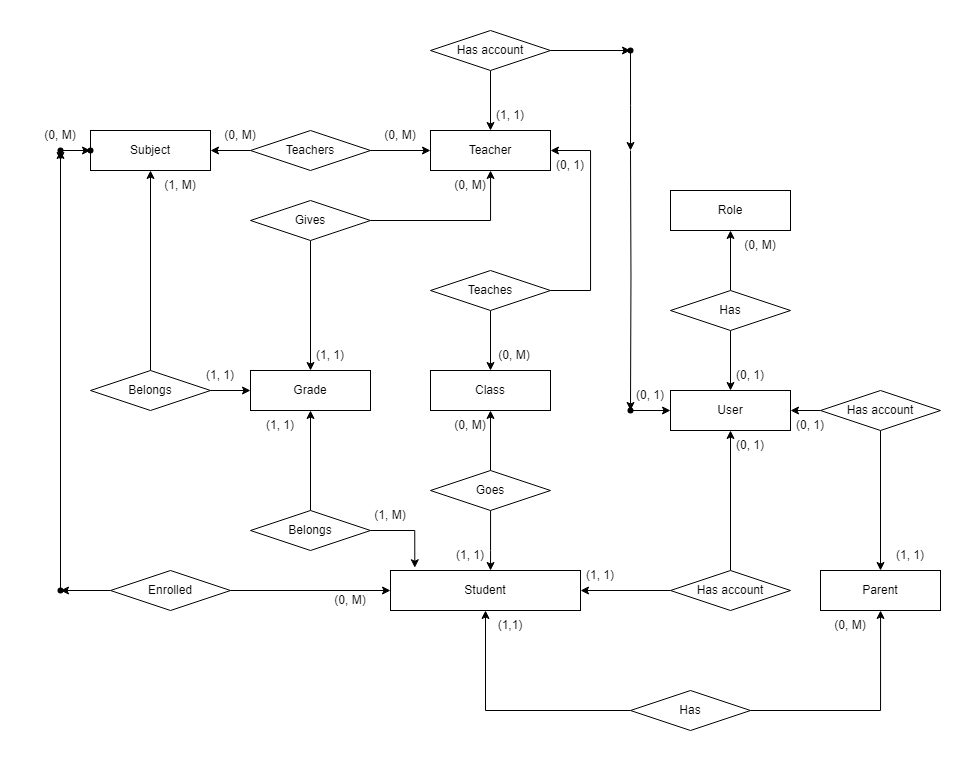

The diagram above was exported from draw.io. Its source (the exported page's mxGraphModel, read from the mxfile embedded in the PNG):
<mxGraphModel dx="1951" dy="460" grid="1" gridSize="10" guides="1" tooltips="1" connect="1" arrows="1" fold="1" page="1" pageScale="1" pageWidth="827" pageHeight="1169" math="0" shadow="0">
  <root>
    <mxCell id="0" />
    <mxCell id="1" parent="0" />
    <mxCell id="qynD_rydW08RhW-aMusJ-1" value="Class" style="rounded=0;whiteSpace=wrap;html=1;" parent="1" vertex="1">
      <mxGeometry x="360" y="880" width="120" height="40" as="geometry" />
    </mxCell>
    <mxCell id="qynD_rydW08RhW-aMusJ-2" value="Grade" style="rounded=0;whiteSpace=wrap;html=1;" parent="1" vertex="1">
      <mxGeometry x="180" y="880" width="120" height="40" as="geometry" />
    </mxCell>
    <mxCell id="qynD_rydW08RhW-aMusJ-3" value="Parent" style="rounded=0;whiteSpace=wrap;html=1;" parent="1" vertex="1">
      <mxGeometry x="750" y="1080" width="120" height="40" as="geometry" />
    </mxCell>
    <mxCell id="qynD_rydW08RhW-aMusJ-4" value="Role" style="rounded=0;whiteSpace=wrap;html=1;" parent="1" vertex="1">
      <mxGeometry x="600" y="700" width="120" height="40" as="geometry" />
    </mxCell>
    <mxCell id="qynD_rydW08RhW-aMusJ-5" value="Student" style="rounded=0;whiteSpace=wrap;html=1;" parent="1" vertex="1">
      <mxGeometry x="320" y="1080" width="190" height="40" as="geometry" />
    </mxCell>
    <mxCell id="qynD_rydW08RhW-aMusJ-6" value="Subject" style="rounded=0;whiteSpace=wrap;html=1;" parent="1" vertex="1">
      <mxGeometry x="20" y="640" width="120" height="40" as="geometry" />
    </mxCell>
    <mxCell id="qynD_rydW08RhW-aMusJ-7" value="Teacher" style="rounded=0;whiteSpace=wrap;html=1;" parent="1" vertex="1">
      <mxGeometry x="360" y="640" width="120" height="40" as="geometry" />
    </mxCell>
    <mxCell id="qynD_rydW08RhW-aMusJ-8" value="User" style="rounded=0;whiteSpace=wrap;html=1;" parent="1" vertex="1">
      <mxGeometry x="600" y="900" width="120" height="40" as="geometry" />
    </mxCell>
    <mxCell id="qynD_rydW08RhW-aMusJ-10" value="" style="edgeStyle=orthogonalEdgeStyle;rounded=0;orthogonalLoop=1;jettySize=auto;html=1;" parent="1" source="qynD_rydW08RhW-aMusJ-9" target="qynD_rydW08RhW-aMusJ-6" edge="1">
      <mxGeometry relative="1" as="geometry" />
    </mxCell>
    <mxCell id="qynD_rydW08RhW-aMusJ-11" value="" style="edgeStyle=orthogonalEdgeStyle;rounded=0;orthogonalLoop=1;jettySize=auto;html=1;" parent="1" source="qynD_rydW08RhW-aMusJ-9" target="qynD_rydW08RhW-aMusJ-7" edge="1">
      <mxGeometry relative="1" as="geometry" />
    </mxCell>
    <mxCell id="qynD_rydW08RhW-aMusJ-9" value="Teachers" style="rhombus;whiteSpace=wrap;html=1;" parent="1" vertex="1">
      <mxGeometry x="180" y="640" width="120" height="40" as="geometry" />
    </mxCell>
    <mxCell id="Tfbg0Jhbs2x-S5ZDnljj-2" value="" style="edgeStyle=orthogonalEdgeStyle;rounded=0;orthogonalLoop=1;jettySize=auto;html=1;" parent="1" source="Tfbg0Jhbs2x-S5ZDnljj-1" target="qynD_rydW08RhW-aMusJ-5" edge="1">
      <mxGeometry relative="1" as="geometry">
        <Array as="points">
          <mxPoint x="420" y="1060" />
          <mxPoint x="420" y="1060" />
        </Array>
      </mxGeometry>
    </mxCell>
    <mxCell id="Tfbg0Jhbs2x-S5ZDnljj-3" value="" style="edgeStyle=orthogonalEdgeStyle;rounded=0;orthogonalLoop=1;jettySize=auto;html=1;" parent="1" source="Tfbg0Jhbs2x-S5ZDnljj-1" target="qynD_rydW08RhW-aMusJ-1" edge="1">
      <mxGeometry relative="1" as="geometry" />
    </mxCell>
    <mxCell id="Tfbg0Jhbs2x-S5ZDnljj-1" value="Goes" style="rhombus;whiteSpace=wrap;html=1;" parent="1" vertex="1">
      <mxGeometry x="360" y="980" width="120" height="40" as="geometry" />
    </mxCell>
    <mxCell id="Tfbg0Jhbs2x-S5ZDnljj-6" value="" style="edgeStyle=orthogonalEdgeStyle;rounded=0;orthogonalLoop=1;jettySize=auto;html=1;" parent="1" source="Tfbg0Jhbs2x-S5ZDnljj-4" target="qynD_rydW08RhW-aMusJ-1" edge="1">
      <mxGeometry relative="1" as="geometry" />
    </mxCell>
    <mxCell id="Tfbg0Jhbs2x-S5ZDnljj-7" value="" style="edgeStyle=orthogonalEdgeStyle;rounded=0;orthogonalLoop=1;jettySize=auto;html=1;" parent="1" source="Tfbg0Jhbs2x-S5ZDnljj-4" target="qynD_rydW08RhW-aMusJ-7" edge="1">
      <mxGeometry relative="1" as="geometry">
        <Array as="points">
          <mxPoint x="520" y="800" />
          <mxPoint x="520" y="660" />
        </Array>
      </mxGeometry>
    </mxCell>
    <mxCell id="Tfbg0Jhbs2x-S5ZDnljj-4" value="Teaches" style="rhombus;whiteSpace=wrap;html=1;" parent="1" vertex="1">
      <mxGeometry x="360" y="780" width="120" height="40" as="geometry" />
    </mxCell>
    <mxCell id="Tfbg0Jhbs2x-S5ZDnljj-9" value="" style="edgeStyle=orthogonalEdgeStyle;rounded=0;orthogonalLoop=1;jettySize=auto;html=1;" parent="1" source="Tfbg0Jhbs2x-S5ZDnljj-8" target="qynD_rydW08RhW-aMusJ-5" edge="1">
      <mxGeometry relative="1" as="geometry" />
    </mxCell>
    <mxCell id="Tfbg0Jhbs2x-S5ZDnljj-10" value="" style="edgeStyle=orthogonalEdgeStyle;rounded=0;orthogonalLoop=1;jettySize=auto;html=1;" parent="1" source="Tfbg0Jhbs2x-S5ZDnljj-8" target="qynD_rydW08RhW-aMusJ-3" edge="1">
      <mxGeometry relative="1" as="geometry" />
    </mxCell>
    <mxCell id="Tfbg0Jhbs2x-S5ZDnljj-8" value="Has" style="rhombus;whiteSpace=wrap;html=1;" parent="1" vertex="1">
      <mxGeometry x="560" y="1200" width="120" height="40" as="geometry" />
    </mxCell>
    <mxCell id="Tfbg0Jhbs2x-S5ZDnljj-12" value="" style="edgeStyle=orthogonalEdgeStyle;rounded=0;orthogonalLoop=1;jettySize=auto;html=1;" parent="1" source="Tfbg0Jhbs2x-S5ZDnljj-11" target="qynD_rydW08RhW-aMusJ-8" edge="1">
      <mxGeometry relative="1" as="geometry" />
    </mxCell>
    <mxCell id="Tfbg0Jhbs2x-S5ZDnljj-13" value="" style="edgeStyle=orthogonalEdgeStyle;rounded=0;orthogonalLoop=1;jettySize=auto;html=1;" parent="1" source="Tfbg0Jhbs2x-S5ZDnljj-11" target="qynD_rydW08RhW-aMusJ-4" edge="1">
      <mxGeometry relative="1" as="geometry" />
    </mxCell>
    <mxCell id="Tfbg0Jhbs2x-S5ZDnljj-11" value="Has" style="rhombus;whiteSpace=wrap;html=1;" parent="1" vertex="1">
      <mxGeometry x="600" y="800" width="120" height="40" as="geometry" />
    </mxCell>
    <mxCell id="Tfbg0Jhbs2x-S5ZDnljj-17" value="" style="edgeStyle=orthogonalEdgeStyle;rounded=0;orthogonalLoop=1;jettySize=auto;html=1;" parent="1" source="Tfbg0Jhbs2x-S5ZDnljj-14" target="qynD_rydW08RhW-aMusJ-5" edge="1">
      <mxGeometry relative="1" as="geometry" />
    </mxCell>
    <mxCell id="Tfbg0Jhbs2x-S5ZDnljj-54" value="" style="edgeStyle=orthogonalEdgeStyle;rounded=0;orthogonalLoop=1;jettySize=auto;html=1;" parent="1" source="Tfbg0Jhbs2x-S5ZDnljj-14" target="Tfbg0Jhbs2x-S5ZDnljj-53" edge="1">
      <mxGeometry relative="1" as="geometry" />
    </mxCell>
    <mxCell id="Tfbg0Jhbs2x-S5ZDnljj-14" value="Enrolled" style="rhombus;whiteSpace=wrap;html=1;" parent="1" vertex="1">
      <mxGeometry x="40" y="1080" width="120" height="40" as="geometry" />
    </mxCell>
    <mxCell id="Tfbg0Jhbs2x-S5ZDnljj-29" value="" style="edgeStyle=orthogonalEdgeStyle;rounded=0;orthogonalLoop=1;jettySize=auto;html=1;" parent="1" target="Tfbg0Jhbs2x-S5ZDnljj-28" edge="1">
      <mxGeometry relative="1" as="geometry">
        <mxPoint x="560" y="660" as="sourcePoint" />
      </mxGeometry>
    </mxCell>
    <mxCell id="Tfbg0Jhbs2x-S5ZDnljj-30" value="" style="edgeStyle=orthogonalEdgeStyle;rounded=0;orthogonalLoop=1;jettySize=auto;html=1;" parent="1" source="Tfbg0Jhbs2x-S5ZDnljj-28" target="qynD_rydW08RhW-aMusJ-8" edge="1">
      <mxGeometry relative="1" as="geometry" />
    </mxCell>
    <mxCell id="Tfbg0Jhbs2x-S5ZDnljj-28" value="" style="shape=waypoint;sketch=0;size=6;pointerEvents=1;points=[];fillColor=default;resizable=0;rotatable=0;perimeter=centerPerimeter;snapToPoint=1;rounded=0;" parent="1" vertex="1">
      <mxGeometry x="550" y="910" width="20" height="20" as="geometry" />
    </mxCell>
    <mxCell id="Tfbg0Jhbs2x-S5ZDnljj-56" value="" style="edgeStyle=orthogonalEdgeStyle;rounded=0;orthogonalLoop=1;jettySize=auto;html=1;" parent="1" source="Tfbg0Jhbs2x-S5ZDnljj-55" edge="1">
      <mxGeometry relative="1" as="geometry">
        <mxPoint x="-10" y="670" as="targetPoint" />
        <Array as="points">
          <mxPoint x="-10" y="660" />
        </Array>
      </mxGeometry>
    </mxCell>
    <mxCell id="Tfbg0Jhbs2x-S5ZDnljj-53" value="" style="shape=waypoint;sketch=0;size=6;pointerEvents=1;points=[];fillColor=default;resizable=0;rotatable=0;perimeter=centerPerimeter;snapToPoint=1;" parent="1" vertex="1">
      <mxGeometry x="-20" y="1090" width="20" height="20" as="geometry" />
    </mxCell>
    <mxCell id="Tfbg0Jhbs2x-S5ZDnljj-58" value="" style="edgeStyle=orthogonalEdgeStyle;rounded=0;orthogonalLoop=1;jettySize=auto;html=1;" parent="1" source="Tfbg0Jhbs2x-S5ZDnljj-55" target="Tfbg0Jhbs2x-S5ZDnljj-57" edge="1">
      <mxGeometry relative="1" as="geometry" />
    </mxCell>
    <mxCell id="Tfbg0Jhbs2x-S5ZDnljj-57" value="" style="shape=waypoint;sketch=0;size=6;pointerEvents=1;points=[];fillColor=default;resizable=0;rotatable=0;perimeter=centerPerimeter;snapToPoint=1;" parent="1" vertex="1">
      <mxGeometry x="10" y="650" width="20" height="20" as="geometry" />
    </mxCell>
    <mxCell id="Tfbg0Jhbs2x-S5ZDnljj-59" value="" style="edgeStyle=orthogonalEdgeStyle;rounded=0;orthogonalLoop=1;jettySize=auto;html=1;" parent="1" source="Tfbg0Jhbs2x-S5ZDnljj-53" target="Tfbg0Jhbs2x-S5ZDnljj-55" edge="1">
      <mxGeometry relative="1" as="geometry">
        <mxPoint x="-100" y="1100" as="sourcePoint" />
        <mxPoint x="-10" y="710" as="targetPoint" />
        <Array as="points">
          <mxPoint x="-10" y="1100.0000000000002" />
        </Array>
      </mxGeometry>
    </mxCell>
    <mxCell id="Tfbg0Jhbs2x-S5ZDnljj-55" value="" style="shape=waypoint;sketch=0;size=6;pointerEvents=1;points=[];fillColor=default;resizable=0;rotatable=0;perimeter=centerPerimeter;snapToPoint=1;" parent="1" vertex="1">
      <mxGeometry x="-20" y="650" width="20" height="20" as="geometry" />
    </mxCell>
    <mxCell id="XXO86OHY-iPVtDE5XCpl-1" value="(1, 1)" style="text;html=1;align=center;verticalAlign=middle;whiteSpace=wrap;rounded=0;" vertex="1" parent="1">
      <mxGeometry x="370" y="1050" width="60" height="30" as="geometry" />
    </mxCell>
    <mxCell id="XXO86OHY-iPVtDE5XCpl-2" value="(0, M&lt;span style=&quot;background-color: initial;&quot;&gt;)&lt;/span&gt;" style="text;html=1;align=center;verticalAlign=middle;whiteSpace=wrap;rounded=0;" vertex="1" parent="1">
      <mxGeometry x="370" y="920" width="60" height="30" as="geometry" />
    </mxCell>
    <mxCell id="XXO86OHY-iPVtDE5XCpl-3" value="(0, 1&lt;span style=&quot;background-color: initial;&quot;&gt;)&lt;/span&gt;" style="text;html=1;align=center;verticalAlign=middle;whiteSpace=wrap;rounded=0;" vertex="1" parent="1">
      <mxGeometry x="470" y="660" width="60" height="30" as="geometry" />
    </mxCell>
    <mxCell id="XXO86OHY-iPVtDE5XCpl-4" value="(0, M)" style="text;html=1;align=center;verticalAlign=middle;whiteSpace=wrap;rounded=0;" vertex="1" parent="1">
      <mxGeometry x="414" y="850" width="60" height="30" as="geometry" />
    </mxCell>
    <mxCell id="XXO86OHY-iPVtDE5XCpl-5" value="(0, M)" style="text;html=1;align=center;verticalAlign=middle;whiteSpace=wrap;rounded=0;" vertex="1" parent="1">
      <mxGeometry x="750" y="1120" width="60" height="30" as="geometry" />
    </mxCell>
    <mxCell id="XXO86OHY-iPVtDE5XCpl-6" value="(1,1)" style="text;html=1;align=center;verticalAlign=middle;whiteSpace=wrap;rounded=0;" vertex="1" parent="1">
      <mxGeometry x="410" y="1120" width="60" height="30" as="geometry" />
    </mxCell>
    <mxCell id="XXO86OHY-iPVtDE5XCpl-7" value="(0, M)" style="text;html=1;align=center;verticalAlign=middle;whiteSpace=wrap;rounded=0;" vertex="1" parent="1">
      <mxGeometry x="660" y="740" width="60" height="30" as="geometry" />
    </mxCell>
    <mxCell id="XXO86OHY-iPVtDE5XCpl-8" value="(0, 1)" style="text;html=1;align=center;verticalAlign=middle;whiteSpace=wrap;rounded=0;" vertex="1" parent="1">
      <mxGeometry x="650" y="870" width="60" height="30" as="geometry" />
    </mxCell>
    <mxCell id="XXO86OHY-iPVtDE5XCpl-9" value="(1, M)" style="text;html=1;align=center;verticalAlign=middle;whiteSpace=wrap;rounded=0;" vertex="1" parent="1">
      <mxGeometry x="290" y="1010" width="60" height="30" as="geometry" />
    </mxCell>
    <mxCell id="XXO86OHY-iPVtDE5XCpl-10" value="(0, M)" style="text;html=1;align=center;verticalAlign=middle;whiteSpace=wrap;rounded=0;" vertex="1" parent="1">
      <mxGeometry x="250" y="1080" width="60" height="60" as="geometry" />
    </mxCell>
    <mxCell id="XXO86OHY-iPVtDE5XCpl-11" value="(0, M)" style="text;html=1;align=center;verticalAlign=middle;whiteSpace=wrap;rounded=0;" vertex="1" parent="1">
      <mxGeometry x="-40" y="630" width="60" height="30" as="geometry" />
    </mxCell>
    <mxCell id="XXO86OHY-iPVtDE5XCpl-12" value="(0, M)" style="text;html=1;align=center;verticalAlign=middle;whiteSpace=wrap;rounded=0;" vertex="1" parent="1">
      <mxGeometry x="140" y="630" width="60" height="30" as="geometry" />
    </mxCell>
    <mxCell id="XXO86OHY-iPVtDE5XCpl-13" value="(0, M)" style="text;html=1;align=center;verticalAlign=middle;whiteSpace=wrap;rounded=0;" vertex="1" parent="1">
      <mxGeometry x="300" y="630" width="60" height="30" as="geometry" />
    </mxCell>
    <mxCell id="XXO86OHY-iPVtDE5XCpl-17" value="" style="edgeStyle=orthogonalEdgeStyle;rounded=0;orthogonalLoop=1;jettySize=auto;html=1;" edge="1" parent="1" source="XXO86OHY-iPVtDE5XCpl-14" target="qynD_rydW08RhW-aMusJ-2">
      <mxGeometry relative="1" as="geometry" />
    </mxCell>
    <mxCell id="XXO86OHY-iPVtDE5XCpl-18" value="" style="edgeStyle=orthogonalEdgeStyle;rounded=0;orthogonalLoop=1;jettySize=auto;html=1;" edge="1" parent="1" source="XXO86OHY-iPVtDE5XCpl-14" target="qynD_rydW08RhW-aMusJ-6">
      <mxGeometry relative="1" as="geometry" />
    </mxCell>
    <mxCell id="XXO86OHY-iPVtDE5XCpl-14" value="Belongs" style="rhombus;whiteSpace=wrap;html=1;" vertex="1" parent="1">
      <mxGeometry x="20" y="880" width="120" height="40" as="geometry" />
    </mxCell>
    <mxCell id="XXO86OHY-iPVtDE5XCpl-21" value="" style="edgeStyle=orthogonalEdgeStyle;rounded=0;orthogonalLoop=1;jettySize=auto;html=1;" edge="1" parent="1" source="XXO86OHY-iPVtDE5XCpl-19" target="qynD_rydW08RhW-aMusJ-2">
      <mxGeometry relative="1" as="geometry" />
    </mxCell>
    <mxCell id="XXO86OHY-iPVtDE5XCpl-36" value="" style="edgeStyle=orthogonalEdgeStyle;rounded=0;orthogonalLoop=1;jettySize=auto;html=1;" edge="1" parent="1" source="XXO86OHY-iPVtDE5XCpl-19" target="qynD_rydW08RhW-aMusJ-7">
      <mxGeometry relative="1" as="geometry" />
    </mxCell>
    <mxCell id="XXO86OHY-iPVtDE5XCpl-19" value="Gives" style="rhombus;whiteSpace=wrap;html=1;" vertex="1" parent="1">
      <mxGeometry x="180" y="710" width="120" height="40" as="geometry" />
    </mxCell>
    <mxCell id="XXO86OHY-iPVtDE5XCpl-39" value="(1, 1)" style="text;html=1;align=center;verticalAlign=middle;whiteSpace=wrap;rounded=0;" vertex="1" parent="1">
      <mxGeometry x="230" y="850" width="60" height="30" as="geometry" />
    </mxCell>
    <mxCell id="XXO86OHY-iPVtDE5XCpl-40" value="(0, M)" style="text;html=1;align=center;verticalAlign=middle;whiteSpace=wrap;rounded=0;" vertex="1" parent="1">
      <mxGeometry x="370" y="680" width="60" height="30" as="geometry" />
    </mxCell>
    <mxCell id="XXO86OHY-iPVtDE5XCpl-41" value="(1, 1)" style="text;html=1;align=center;verticalAlign=middle;whiteSpace=wrap;rounded=0;" vertex="1" parent="1">
      <mxGeometry x="120" y="870" width="60" height="30" as="geometry" />
    </mxCell>
    <mxCell id="XXO86OHY-iPVtDE5XCpl-42" value="(1, M)" style="text;html=1;align=center;verticalAlign=middle;whiteSpace=wrap;rounded=0;" vertex="1" parent="1">
      <mxGeometry x="80" y="680" width="60" height="30" as="geometry" />
    </mxCell>
    <mxCell id="XXO86OHY-iPVtDE5XCpl-43" value="(1, 1)" style="text;html=1;align=center;verticalAlign=middle;whiteSpace=wrap;rounded=0;" vertex="1" parent="1">
      <mxGeometry x="180" y="920" width="60" height="30" as="geometry" />
    </mxCell>
    <mxCell id="XXO86OHY-iPVtDE5XCpl-45" value="" style="edgeStyle=orthogonalEdgeStyle;rounded=0;orthogonalLoop=1;jettySize=auto;html=1;" edge="1" parent="1" source="XXO86OHY-iPVtDE5XCpl-44" target="qynD_rydW08RhW-aMusJ-3">
      <mxGeometry relative="1" as="geometry" />
    </mxCell>
    <mxCell id="XXO86OHY-iPVtDE5XCpl-49" value="" style="edgeStyle=orthogonalEdgeStyle;rounded=0;orthogonalLoop=1;jettySize=auto;html=1;" edge="1" parent="1" source="XXO86OHY-iPVtDE5XCpl-44" target="qynD_rydW08RhW-aMusJ-8">
      <mxGeometry relative="1" as="geometry" />
    </mxCell>
    <mxCell id="XXO86OHY-iPVtDE5XCpl-44" value="Has account" style="rhombus;whiteSpace=wrap;html=1;" vertex="1" parent="1">
      <mxGeometry x="750" y="900" width="120" height="40" as="geometry" />
    </mxCell>
    <mxCell id="XXO86OHY-iPVtDE5XCpl-50" value="(0, 1)" style="text;html=1;align=center;verticalAlign=middle;whiteSpace=wrap;rounded=0;" vertex="1" parent="1">
      <mxGeometry x="710" y="920" width="60" height="30" as="geometry" />
    </mxCell>
    <mxCell id="XXO86OHY-iPVtDE5XCpl-51" value="(1, 1)" style="text;html=1;align=center;verticalAlign=middle;whiteSpace=wrap;rounded=0;" vertex="1" parent="1">
      <mxGeometry x="810" y="1050" width="60" height="30" as="geometry" />
    </mxCell>
    <mxCell id="XXO86OHY-iPVtDE5XCpl-53" value="" style="edgeStyle=orthogonalEdgeStyle;rounded=0;orthogonalLoop=1;jettySize=auto;html=1;" edge="1" parent="1" source="XXO86OHY-iPVtDE5XCpl-52" target="qynD_rydW08RhW-aMusJ-5">
      <mxGeometry relative="1" as="geometry" />
    </mxCell>
    <mxCell id="XXO86OHY-iPVtDE5XCpl-55" value="" style="edgeStyle=orthogonalEdgeStyle;rounded=0;orthogonalLoop=1;jettySize=auto;html=1;" edge="1" parent="1" source="XXO86OHY-iPVtDE5XCpl-52" target="qynD_rydW08RhW-aMusJ-8">
      <mxGeometry relative="1" as="geometry" />
    </mxCell>
    <mxCell id="XXO86OHY-iPVtDE5XCpl-52" value="Has account" style="rhombus;whiteSpace=wrap;html=1;" vertex="1" parent="1">
      <mxGeometry x="600" y="1080" width="120" height="40" as="geometry" />
    </mxCell>
    <mxCell id="XXO86OHY-iPVtDE5XCpl-56" value="(0, 1)" style="text;html=1;align=center;verticalAlign=middle;whiteSpace=wrap;rounded=0;" vertex="1" parent="1">
      <mxGeometry x="650" y="940" width="60" height="30" as="geometry" />
    </mxCell>
    <mxCell id="XXO86OHY-iPVtDE5XCpl-57" value="(1, 1)" style="text;html=1;align=center;verticalAlign=middle;whiteSpace=wrap;rounded=0;" vertex="1" parent="1">
      <mxGeometry x="500" y="1070" width="60" height="30" as="geometry" />
    </mxCell>
    <mxCell id="XXO86OHY-iPVtDE5XCpl-60" value="" style="edgeStyle=orthogonalEdgeStyle;rounded=0;orthogonalLoop=1;jettySize=auto;html=1;" edge="1" parent="1" source="XXO86OHY-iPVtDE5XCpl-58" target="qynD_rydW08RhW-aMusJ-7">
      <mxGeometry relative="1" as="geometry" />
    </mxCell>
    <mxCell id="XXO86OHY-iPVtDE5XCpl-62" value="" style="edgeStyle=orthogonalEdgeStyle;rounded=0;orthogonalLoop=1;jettySize=auto;html=1;" edge="1" parent="1" source="XXO86OHY-iPVtDE5XCpl-58" target="XXO86OHY-iPVtDE5XCpl-61">
      <mxGeometry relative="1" as="geometry" />
    </mxCell>
    <mxCell id="XXO86OHY-iPVtDE5XCpl-58" value="Has account" style="rhombus;whiteSpace=wrap;html=1;" vertex="1" parent="1">
      <mxGeometry x="360" y="540" width="120" height="40" as="geometry" />
    </mxCell>
    <mxCell id="XXO86OHY-iPVtDE5XCpl-63" value="" style="edgeStyle=orthogonalEdgeStyle;rounded=0;orthogonalLoop=1;jettySize=auto;html=1;entryX=0.825;entryY=0.105;entryDx=0;entryDy=0;entryPerimeter=0;" edge="1" parent="1" source="XXO86OHY-iPVtDE5XCpl-61">
      <mxGeometry relative="1" as="geometry">
        <mxPoint x="560" y="660" as="targetPoint" />
      </mxGeometry>
    </mxCell>
    <mxCell id="XXO86OHY-iPVtDE5XCpl-61" value="" style="shape=waypoint;sketch=0;size=6;pointerEvents=1;points=[];fillColor=default;resizable=0;rotatable=0;perimeter=centerPerimeter;snapToPoint=1;" vertex="1" parent="1">
      <mxGeometry x="550" y="550" width="20" height="20" as="geometry" />
    </mxCell>
    <mxCell id="XXO86OHY-iPVtDE5XCpl-64" value="(0, 1)" style="text;html=1;align=center;verticalAlign=middle;whiteSpace=wrap;rounded=0;" vertex="1" parent="1">
      <mxGeometry x="550" y="890" width="60" height="30" as="geometry" />
    </mxCell>
    <mxCell id="XXO86OHY-iPVtDE5XCpl-65" value="(1, 1)" style="text;html=1;align=center;verticalAlign=middle;whiteSpace=wrap;rounded=0;" vertex="1" parent="1">
      <mxGeometry x="410" y="610" width="60" height="30" as="geometry" />
    </mxCell>
    <mxCell id="XXO86OHY-iPVtDE5XCpl-69" value="" style="edgeStyle=orthogonalEdgeStyle;rounded=0;orthogonalLoop=1;jettySize=auto;html=1;" edge="1" parent="1" source="XXO86OHY-iPVtDE5XCpl-66" target="qynD_rydW08RhW-aMusJ-2">
      <mxGeometry relative="1" as="geometry" />
    </mxCell>
    <mxCell id="XXO86OHY-iPVtDE5XCpl-70" value="" style="edgeStyle=orthogonalEdgeStyle;rounded=0;orthogonalLoop=1;jettySize=auto;html=1;entryX=0.128;entryY=-0.069;entryDx=0;entryDy=0;entryPerimeter=0;" edge="1" parent="1" source="XXO86OHY-iPVtDE5XCpl-66" target="qynD_rydW08RhW-aMusJ-5">
      <mxGeometry relative="1" as="geometry" />
    </mxCell>
    <mxCell id="XXO86OHY-iPVtDE5XCpl-66" value="Belongs" style="rhombus;whiteSpace=wrap;html=1;" vertex="1" parent="1">
      <mxGeometry x="180" y="1020" width="120" height="40" as="geometry" />
    </mxCell>
  </root>
</mxGraphModel>